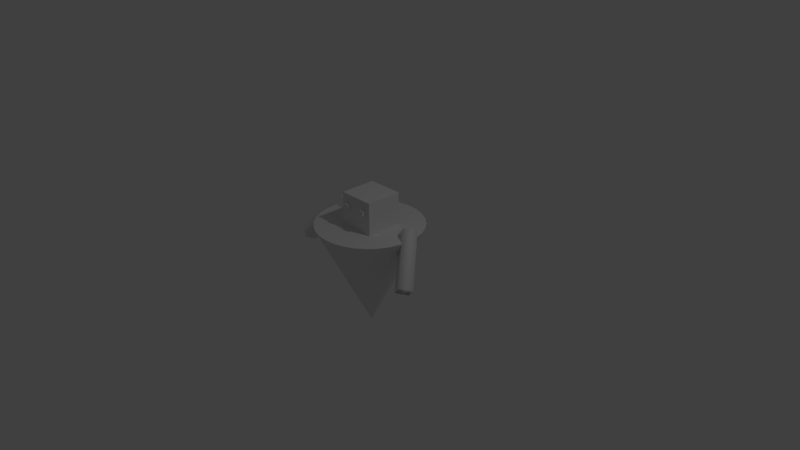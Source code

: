 # Source: fire_elemental.blend.blend  (saved by Blender 2.79.0; exported with 4.5.12 LTS)
import bpy
from mathutils import Matrix  # noqa: F401  (used for matrix-valued properties, if any)

bpy.ops.wm.read_factory_settings(use_empty=True)
scene = bpy.context.scene
scene.name = 'Scene'

# ---- collections
col_collection_1 = bpy.data.collections.new('Collection 1'); scene.collection.children.link(col_collection_1)

# ---- world
world_world = bpy.data.worlds.new('World'); scene.world = world_world
world_world.color = (0.05088, 0.05088, 0.05088)
world_world.use_sun_shadow = False
world_world.sun_shadow_jitter_overblur = 0.0
world_world.cycles.sampling_method = 'MANUAL'

# ---- cameras
cam_camera = bpy.data.cameras.new('Camera')
cam_camera.clip_end = 100.0
cam_camera.lens = 35.0
cam_camera.sensor_width = 32.0
cam_camera.sensor_height = 18.0
cam_camera.ortho_scale = 7.314
cam_camera.dof.focus_distance = 0.0
cam_camera.dof.aperture_fstop = 128.0

# ---- lights
light_lamp = bpy.data.lights.new('Lamp', 'POINT')
light_lamp.transmission_factor = 0.0
light_lamp.cutoff_distance = 30.0
light_lamp.energy = 100.0
light_lamp.shadow_buffer_clip_start = 1.001
light_lamp.shadow_soft_size = 0.1
light_lamp.shadow_maximum_resolution = 0.006
light_lamp.use_absolute_resolution = True

# ---- meshes
me_cube_003 = bpy.data.meshes.new('Cube.003')
me_cube_003.from_pydata([(-1.0, -1.0, -1.0), (-1.0, -1.0, 1.0), (-1.0, 1.0, -1.0), (-1.0, 1.0, 1.0), (1.0, -1.0, -1.0), (1.0, -1.0, 1.0), (1.0, 1.0, -1.0), (1.0, 1.0, 1.0), (-6.975, 1.314, -0.5476), (-7.156, 1.417, -0.05417), (-6.433, 1.405, -0.7077), (-6.614, 1.507, -0.2143), (-6.588, 1.235, -0.0923), (-6.769, 1.338, 0.4012), (-6.046, 1.326, -0.2524), (-6.227, 1.428, 0.2411), (-8.714, 1.667, -2.586), (-8.895, 1.77, -2.092), (-8.171, 1.758, -2.746), (-8.352, 1.86, -2.252), (-8.327, 1.588, -2.13), (-8.508, 1.691, -1.637), (-7.785, 1.679, -2.29), (-7.966, 1.781, -1.797), (-12.43, 2.033, -15.58), (-11.66, 1.618, -15.24), (-8.27, 2.737, -8.522), (-7.499, 2.323, -8.185), (-10.85, 2.139, -16.71), (-10.08, 1.724, -16.37), (-6.688, 2.843, -9.656), (-5.917, 2.428, -9.319), (-7.931, 1.326, -5.764), (-9.369, 2.138, -1.844), (-3.624, 2.044, -7.036), (-5.061, 2.857, -3.116), (-4.859, 0.6978, -2.147), (-6.296, 1.51, 1.773), (-0.5511, 1.417, -3.419), (-1.989, 2.229, 0.501), (-10.81, 0.4644, -2.6), (-9.814, 0.3058, -1.606), (-8.615, 0.1937, -0.7219), (-7.259, 0.1323, 0.01901), (-5.798, 0.124, 0.5879), (-4.288, 0.169, 0.963), (-2.787, 0.2657, 1.13), (-1.353, 0.4104, 1.082), (-0.04071, 0.5974, 0.8215), (1.099, 0.8196, 0.3581), (2.023, 1.069, -0.2903), (2.696, 1.335, -1.099), (3.09, 1.607, -2.036), (3.193, 1.877, -3.067), (2.998, 2.132, -4.15), (2.515, 2.363, -5.246), (1.761, 2.562, -6.311), (0.7659, 2.721, -7.305), (-0.4328, 2.833, -8.189), (-1.789, 2.894, -8.93), (-3.25, 2.903, -9.499), (-4.76, 2.858, -9.874), (-6.26, 2.761, -10.04), (-0.3288, -0.8576, -15.89), (-7.695, 2.616, -9.993), (-9.007, 2.429, -9.733), (-10.15, 2.207, -9.269), (-11.07, 1.958, -8.621), (-11.74, 1.692, -7.813), (-12.14, 1.419, -6.875), (-12.24, 1.15, -5.845), (-12.05, 0.8947, -4.761), (-11.56, 0.6632, -3.665)], [], [(0, 1, 3, 2), (2, 3, 7, 6), (6, 7, 5, 4), (4, 5, 1, 0), (2, 6, 4, 0), (7, 3, 1, 5), (8, 9, 11, 10), (10, 11, 15, 14), (14, 15, 13, 12), (12, 13, 9, 8), (10, 14, 12, 8), (15, 11, 9, 13), (16, 17, 19, 18), (18, 19, 23, 22), (22, 23, 21, 20), (20, 21, 17, 16), (18, 22, 20, 16), (23, 19, 17, 21), (24, 25, 27, 26), (26, 27, 31, 30), (30, 31, 29, 28), (28, 29, 25, 24), (26, 30, 28, 24), (31, 27, 25, 29), (32, 33, 35, 34), (34, 35, 39, 38), (38, 39, 37, 36), (36, 37, 33, 32), (34, 38, 36, 32), (39, 35, 33, 37), (40, 63, 41), (41, 63, 42), (42, 63, 43), (43, 63, 44), (44, 63, 45), (45, 63, 46), (46, 63, 47), (47, 63, 48), (48, 63, 49), (49, 63, 50), (50, 63, 51), (51, 63, 52), (52, 63, 53), (53, 63, 54), (54, 63, 55), (55, 63, 56), (56, 63, 57), (57, 63, 58), (58, 63, 59), (59, 63, 60), (60, 63, 61), (61, 63, 62), (62, 63, 64), (64, 63, 65), (65, 63, 66), (66, 63, 67), (67, 63, 68), (68, 63, 69), (69, 63, 70), (70, 63, 71), (71, 63, 72), (72, 63, 40), (40, 41, 42, 43, 44, 45, 46, 47, 48, 49, 50, 51, 52, 53, 54, 55, 56, 57, 58, 59, 60, 61, 62, 64, 65, 66, 67, 68, 69, 70, 71, 72)])
me_cube_003.polygons.foreach_set('use_smooth', [1, 1, 1, 1, 1, 1, 0, 0, 0, 0, 0, 0, 0, 0, 0, 0, 0, 0, 0, 0, 0, 0, 0, 0, 0, 0, 0, 0, 0, 0, 0, 0, 0, 0, 0, 0, 0, 0, 0, 0, 0, 0, 0, 0, 0, 0, 0, 0, 0, 0, 0, 0, 0, 0, 0, 0, 0, 0, 0, 0, 0, 0, 0])
_uv = me_cube_003.uv_layers.new(name='UVMap')
_uv.uv.foreach_set('vector', [0.8578, 0.6529, 0.7913, 0.6529, 0.7913, 0.5813, 0.8578, 0.5813, 0.8578, 0.9393, 0.7913, 0.9393, 0.7913, 0.8677, 0.8578, 0.8677, 0.0653, 0.9567, 0.0, 0.9572, 7.928e-09, 0.8856, 0.0653, 0.8851, 0.8578, 0.7961, 0.8578, 0.8677, 0.7913, 0.8677, 0.7913, 0.7961, 0.8578, 0.7961, 0.7913, 0.7961, 0.7913, 0.7245, 0.8578, 0.7245, 0.8578, 0.6529, 0.8578, 0.7245, 0.7913, 0.7245, 0.7913, 0.6529, 0.4341, 0.6932, 0.419, 0.6839, 0.4362, 0.6758, 0.4514, 0.685, 0.4514, 0.685, 0.4362, 0.6758, 0.4362, 0.6544, 0.4514, 0.6636, 0.4514, 0.6063, 0.4362, 0.6155, 0.419, 0.6074, 0.4342, 0.5981, 0.4342, 0.5981, 0.419, 0.6074, 0.419, 0.586, 0.4342, 0.5767, 0.4514, 0.5849, 0.4514, 0.6063, 0.4342, 0.5981, 0.4342, 0.5767, 0.4362, 0.6544, 0.4362, 0.6758, 0.419, 0.6839, 0.419, 0.6625, 0.4341, 0.7319, 0.419, 0.7227, 0.4362, 0.7146, 0.4514, 0.7238, 0.4514, 0.7238, 0.4362, 0.7146, 0.4362, 0.6932, 0.4514, 0.7024, 0.4514, 0.6451, 0.4362, 0.6544, 0.419, 0.6462, 0.4342, 0.637, 0.4342, 0.637, 0.419, 0.6462, 0.419, 0.6248, 0.4342, 0.6155, 0.4514, 0.6237, 0.4514, 0.6451, 0.4342, 0.637, 0.4342, 0.6155, 0.4362, 0.6932, 0.4362, 0.7146, 0.419, 0.7227, 0.419, 0.7013, 0.2574, 0.583, 0.2739, 0.6075, 0.2739, 0.9005, 0.2574, 0.876, 0.419, 0.8755, 0.4028, 0.9002, 0.3383, 0.894, 0.3545, 0.8693, 0.3545, 0.8693, 0.3383, 0.894, 0.3383, 0.6014, 0.3545, 0.5767, 0.3218, 0.5767, 0.3383, 0.6012, 0.2739, 0.6075, 0.2574, 0.583, 0.419, 0.8755, 0.3545, 0.8693, 0.3545, 0.5767, 0.419, 0.5829, 0.3383, 0.8942, 0.2739, 0.9005, 0.2739, 0.6075, 0.3383, 0.6012, 0.6117, 0.5813, 0.732, 0.6547, 0.595, 0.7192, 0.4747, 0.6458, 0.4747, 0.6458, 0.595, 0.7192, 0.595, 0.8894, 0.4747, 0.816, 0.0, 0.65, 0.121, 0.5767, 0.2574, 0.6418, 0.1363, 0.7151, 0.1363, 0.7151, 0.2574, 0.6418, 0.2574, 0.8118, 0.1363, 0.8851, 1.982e-08, 0.8201, 0.0, 0.65, 0.1363, 0.7151, 0.1363, 0.8851, 0.595, 0.8894, 0.595, 0.7192, 0.732, 0.6547, 0.732, 0.8249, 0.7835, 9.248e-05, 0.9432, 0.5813, 0.7373, 0.008709, 0.7373, 0.008709, 0.9432, 0.5813, 0.6903, 0.02552, 0.6903, 0.02552, 0.9432, 0.5813, 0.6441, 0.04988, 0.6441, 0.04988, 0.9432, 0.5813, 0.6007, 0.08084, 0.6007, 0.08084, 0.9432, 0.5813, 0.5615, 0.1172, 0.5615, 0.1172, 0.9432, 0.5813, 0.5282, 0.1576, 0.5282, 0.1576, 0.9432, 0.5813, 0.502, 0.2005, 0.502, 0.2005, 0.9432, 0.5813, 0.484, 0.2442, 0.484, 0.2442, 0.9432, 0.5813, 0.4748, 0.2871, 0.4748, 0.2871, 0.9432, 0.5813, 0.4747, 0.3274, 0.4747, 0.3274, 0.9432, 0.5813, 0.4838, 0.3637, 0.4838, 0.3637, 0.9432, 0.5813, 0.5018, 0.3945, 1.0, 0.0, 1.0, 0.5177, 0.986, 0.03345, 0.986, 0.03345, 1.0, 0.5177, 0.9714, 0.07076, 0.9714, 0.07076, 1.0, 0.5177, 0.957, 0.1105, 0.957, 0.1105, 1.0, 0.5177, 0.9432, 0.1511, 0.1732, 0.1266, 0.4747, 0.0, 0.2192, 0.1364, 0.2192, 0.1364, 0.4747, 0.0, 0.2658, 0.1545, 0.2658, 0.1545, 0.4747, 0.0, 0.3114, 0.1801, 0.3114, 0.1801, 0.4747, 0.0, 0.3541, 0.2123, 0.3541, 0.2123, 0.4747, 0.0, 0.3923, 0.2498, 0.3923, 0.2498, 0.4747, 0.0, 0.4246, 0.2912, 0.4246, 0.2912, 0.4747, 0.0, 0.4497, 0.3349, 0.732, 0.8658, 0.7913, 0.5813, 0.7476, 0.9102, 0.7476, 0.9102, 0.7913, 0.5813, 0.763, 0.9483, 0.763, 0.9483, 0.7913, 0.5813, 0.7778, 0.9786, 0.7778, 0.9786, 0.7913, 0.5813, 0.7913, 1.0, 0.9432, 0.08012, 0.9432, 0.5813, 0.9253, 0.04928, 0.9253, 0.04928, 0.9432, 0.5813, 0.8992, 0.02507, 0.8992, 0.02507, 0.9432, 0.5813, 0.866, 0.008435, 0.866, 0.008435, 0.9432, 0.5813, 0.8269, 0.0, 0.8269, 0.0, 0.9432, 0.5813, 0.7835, 9.248e-05, 0.3015, 0.5755, 0.2555, 0.5657, 0.2089, 0.5477, 0.1633, 0.5221, 0.1206, 0.4899, 0.08237, 0.4524, 0.0501, 0.411, 0.02502, 0.3673, 0.008107, 0.3229, 0.0, 0.2797, 0.001014, 0.2392, 0.01111, 0.203, 0.0299, 0.1725, 0.05666, 0.1488, 0.09037, 0.1329, 0.1297, 0.1254, 0.1732, 0.1266, 0.2192, 0.1364, 0.2658, 0.1545, 0.3114, 0.1801, 0.3541, 0.2123, 0.3923, 0.2498, 0.4246, 0.2912, 0.4497, 0.3349, 0.4666, 0.3792, 0.4747, 0.4225, 0.4737, 0.463, 0.4636, 0.4992, 0.4448, 0.5297, 0.418, 0.5534, 0.3843, 0.5692, 0.345, 0.5767])
me_cube_003.use_remesh_preserve_volume = False
me_cube_003.use_remesh_preserve_attributes = False
me_cube_003.use_mirror_vertex_groups = False
me_cube_003.update()

# ---- objects
ob_cube_002 = bpy.data.objects.new('Cube.002', me_cube_003)
ob_lamp = bpy.data.objects.new('Lamp', light_lamp)
ob_camera = bpy.data.objects.new('Camera', cam_camera)

# ---- transforms, parenting, visibility, modifiers, constraints
ob_cube_002.location = (0.7804, -0.0881, 0.2313)
ob_cube_002.rotation_euler = (0.7365, 0.2653, 0.9512)
ob_cube_002.scale = (0.08929, 0.3906, 0.08929)
ob_cube_002.lineart.crease_threshold = 0.0
ob_lamp.location = (4.076, 1.005, 5.904)
ob_lamp.rotation_euler = (0.6503, 0.05522, 1.866)
ob_lamp.lock_rotations_4d = False
ob_lamp.empty_display_type = 'ARROWS'
ob_lamp.color = (0.0, 0.0, 0.0, 0.0)
ob_lamp.lineart.crease_threshold = 0.0
ob_camera.location = (7.481, -6.508, 5.344)
ob_camera.rotation_euler = (1.109, 0.0, 0.8149)
ob_camera.lock_rotations_4d = False
ob_camera.empty_display_type = 'ARROWS'
ob_camera.color = (0.0, 0.0, 0.0, 0.0)
ob_camera.display_type = 'WIRE'
ob_camera.lineart.crease_threshold = 0.0

# ---- collection membership
col_collection_1.objects.link(ob_cube_002)
col_collection_1.objects.link(ob_lamp)
col_collection_1.objects.link(ob_camera)

# ---- scene / render settings (as saved in the file)
scene.camera = ob_camera
scene.frame_start = 1; scene.frame_end = 250; scene.frame_set(0)
scene.render.engine = 'BLENDER_EEVEE_NEXT'
scene.render.resolution_percentage = 50
scene.render.dither_intensity = 0.0
scene.cycles.use_denoising = False
scene.cycles.samples = 128
scene.cycles.sampling_pattern = 'TABULATED_SOBOL'
scene.cycles.use_adaptive_sampling = False
scene.cycles.use_light_tree = False
scene.cycles.blur_glossy = 0.0
scene.cycles.sample_clamp_indirect = 0.0
scene.view_settings.view_transform = 'Standard'
bpy.context.view_layer.update()
